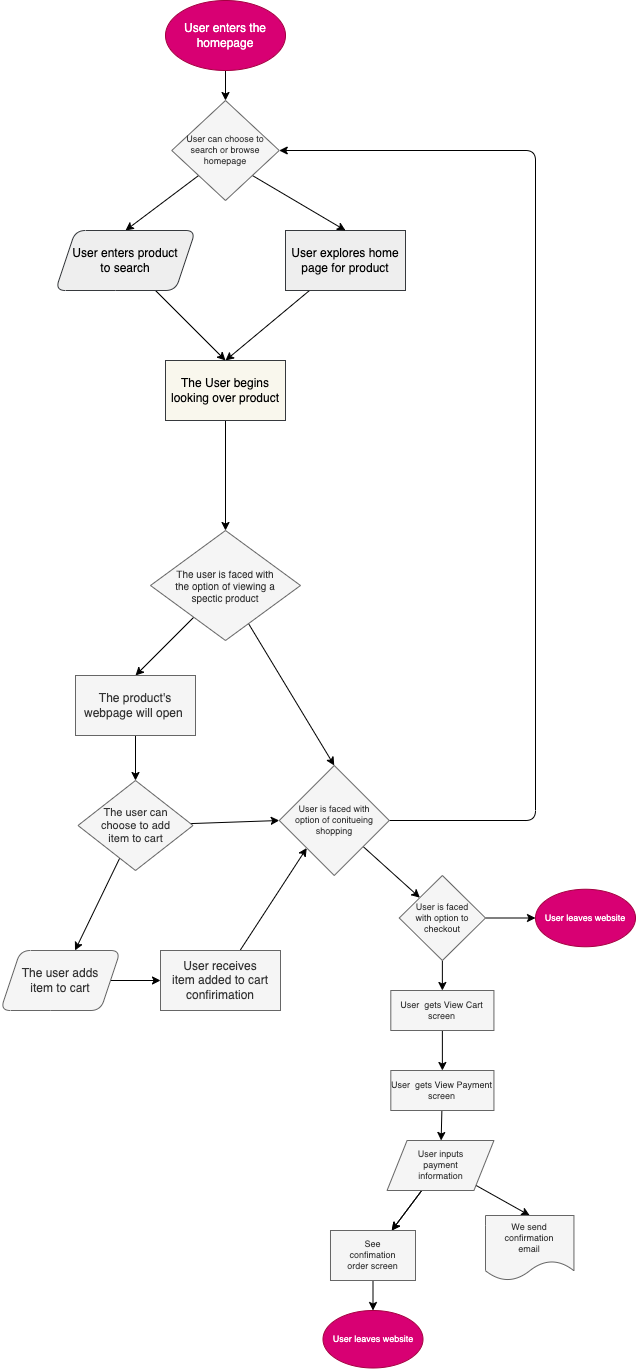

The diagram above was exported from draw.io. Its source (the exported page's mxGraphModel, read from the mxfile embedded in the PNG):
<mxGraphModel dx="1876" dy="1609" grid="1" gridSize="10" guides="1" tooltips="1" connect="1" arrows="1" fold="1" page="1" pageScale="1" pageWidth="850" pageHeight="1100" math="0" shadow="0">
  <root>
    <mxCell id="0" />
    <mxCell id="1" parent="0" />
    <mxCell id="10" style="edgeStyle=none;html=1;entryX=0.5;entryY=0;entryDx=0;entryDy=0;fontColor=#000000;" edge="1" parent="1" source="6" target="8">
      <mxGeometry relative="1" as="geometry" />
    </mxCell>
    <mxCell id="6" value="&lt;font color=&quot;#000000&quot;&gt;User explores home page for product&lt;br&gt;&lt;/font&gt;" style="rounded=0;whiteSpace=wrap;html=1;fillColor=#eeeeee;strokeColor=#36393d;fontColor=#0000000;" vertex="1" parent="1">
      <mxGeometry x="-390" y="230" width="120" height="60" as="geometry" />
    </mxCell>
    <mxCell id="49" style="edgeStyle=none;html=1;entryX=0.5;entryY=0;entryDx=0;entryDy=0;fontSize=12;fontColor=#000000;" edge="1" parent="1" source="8">
      <mxGeometry relative="1" as="geometry">
        <mxPoint x="-450" y="530" as="targetPoint" />
      </mxGeometry>
    </mxCell>
    <mxCell id="8" value="&lt;font color=&quot;#000000&quot;&gt;The User begins looking over product&lt;/font&gt;" style="rounded=0;whiteSpace=wrap;html=1;fillColor=#f9f7ed;strokeColor=#36393d;" vertex="1" parent="1">
      <mxGeometry x="-510" y="360" width="120" height="60" as="geometry" />
    </mxCell>
    <mxCell id="74" value="" style="edgeStyle=none;html=1;fontSize=12;fontColor=#000000;" edge="1" parent="1" source="14">
      <mxGeometry relative="1" as="geometry">
        <mxPoint x="-450" y="100" as="targetPoint" />
      </mxGeometry>
    </mxCell>
    <mxCell id="14" value="User enters the homepage" style="ellipse;whiteSpace=wrap;html=1;rounded=0;glass=0;fontColor=#ffffff;fillColor=#d80073;strokeColor=#A50040;" vertex="1" parent="1">
      <mxGeometry x="-510" width="120" height="70" as="geometry" />
    </mxCell>
    <mxCell id="18" style="edgeStyle=none;html=1;exitX=0;exitY=1;exitDx=0;exitDy=0;entryX=0.5;entryY=0;entryDx=0;entryDy=0;fontColor=#000000;" edge="1" parent="1" source="16">
      <mxGeometry relative="1" as="geometry">
        <mxPoint x="-550" y="230" as="targetPoint" />
      </mxGeometry>
    </mxCell>
    <mxCell id="95" value="Search&amp;nbsp;" style="edgeLabel;html=1;align=center;verticalAlign=middle;resizable=0;points=[];fontSize=9;fontColor=#FFFFFF;" vertex="1" connectable="0" parent="18">
      <mxGeometry x="-0.2363" y="-1" relative="1" as="geometry">
        <mxPoint x="-20" y="-5" as="offset" />
      </mxGeometry>
    </mxCell>
    <mxCell id="19" style="edgeStyle=none;html=1;exitX=1;exitY=1;exitDx=0;exitDy=0;entryX=0.5;entryY=0;entryDx=0;entryDy=0;fontColor=#000000;" edge="1" parent="1" source="16" target="6">
      <mxGeometry relative="1" as="geometry" />
    </mxCell>
    <mxCell id="16" value="User can choose to search or browse homepage" style="rhombus;whiteSpace=wrap;html=1;rounded=0;glass=0;fillColor=#f5f5f5;strokeColor=#666666;fontColor=#333333;spacingLeft=10;spacingRight=10;spacingBottom=10;spacingTop=10;fontSize=9;" vertex="1" parent="1">
      <mxGeometry x="-503.75" y="100" width="107.5" height="100" as="geometry" />
    </mxCell>
    <mxCell id="21" style="edgeStyle=none;html=1;entryX=0.5;entryY=0;entryDx=0;entryDy=0;fontSize=12;fontColor=#000000;" edge="1" parent="1" source="20" target="8">
      <mxGeometry relative="1" as="geometry" />
    </mxCell>
    <mxCell id="20" value="&lt;div style=&quot;&quot;&gt;&lt;span style=&quot;background-color: initial;&quot;&gt;&lt;font style=&quot;font-size: 12px;&quot;&gt;User enters product to search&lt;/font&gt;&lt;/span&gt;&lt;/div&gt;" style="shape=parallelogram;perimeter=parallelogramPerimeter;whiteSpace=wrap;html=1;fixedSize=1;rounded=1;glass=0;fillColor=#eeeeee;strokeColor=#36393d;fontColor=#000000;align=center;verticalAlign=middle;textDirection=ltr;horizontal=1;spacingRight=10;spacingLeft=10;" vertex="1" parent="1">
      <mxGeometry x="-620" y="230" width="140" height="60" as="geometry" />
    </mxCell>
    <mxCell id="55" style="edgeStyle=none;html=1;entryX=0.5;entryY=0;entryDx=0;entryDy=0;fontSize=12;fontColor=#000000;" edge="1" parent="1" target="34">
      <mxGeometry relative="1" as="geometry">
        <mxPoint x="-450" y="600" as="sourcePoint" />
      </mxGeometry>
    </mxCell>
    <mxCell id="54" value="" style="edgeStyle=none;html=1;fontSize=12;fontColor=#000000;entryX=0.5;entryY=0;entryDx=0;entryDy=0;" edge="1" parent="1" source="34" target="46">
      <mxGeometry relative="1" as="geometry">
        <mxPoint x="-576.8965517241379" y="700" as="targetPoint" />
      </mxGeometry>
    </mxCell>
    <mxCell id="107" style="edgeStyle=none;html=1;entryX=0.5;entryY=0;entryDx=0;entryDy=0;fontSize=9;fontColor=#FFFFFF;" edge="1" parent="1" source="34" target="105">
      <mxGeometry relative="1" as="geometry" />
    </mxCell>
    <mxCell id="34" value="The user is faced with the option of viewing a spectic product" style="rhombus;whiteSpace=wrap;html=1;fillColor=#f5f5f5;strokeColor=#666666;fontColor=#333333;rounded=0;glass=0;spacing=22;fontSize=10;" vertex="1" parent="1">
      <mxGeometry x="-525" y="530" width="150" height="110" as="geometry" />
    </mxCell>
    <mxCell id="65" value="" style="edgeStyle=none;html=1;fontSize=12;fontColor=#000000;" edge="1" parent="1" source="41" target="64">
      <mxGeometry relative="1" as="geometry" />
    </mxCell>
    <mxCell id="41" value="The user adds item to cart" style="shape=parallelogram;perimeter=parallelogramPerimeter;whiteSpace=wrap;html=1;fixedSize=1;rounded=1;glass=0;fontSize=12;fontColor=#333333;fillColor=#f5f5f5;strokeColor=#666666;spacingLeft=10;spacingRight=10;" vertex="1" parent="1">
      <mxGeometry x="-675" y="950" width="120" height="60" as="geometry" />
    </mxCell>
    <mxCell id="102" style="edgeStyle=none;html=1;entryX=0.5;entryY=0;entryDx=0;entryDy=0;fontSize=11;fontColor=#FFFFFF;" edge="1" parent="1" source="46" target="80">
      <mxGeometry relative="1" as="geometry" />
    </mxCell>
    <mxCell id="46" value="The product's webpage will open&amp;nbsp;" style="whiteSpace=wrap;html=1;fillColor=#f5f5f5;strokeColor=#666666;fontColor=#333333;rounded=0;glass=0;" vertex="1" parent="1">
      <mxGeometry x="-600" y="675" width="120" height="60" as="geometry" />
    </mxCell>
    <mxCell id="108" style="edgeStyle=none;html=1;entryX=0;entryY=1;entryDx=0;entryDy=0;fontSize=9;fontColor=#FFFFFF;" edge="1" parent="1" source="64" target="105">
      <mxGeometry relative="1" as="geometry" />
    </mxCell>
    <mxCell id="64" value="User receives item added to cart confirimation" style="whiteSpace=wrap;html=1;fillColor=#f5f5f5;strokeColor=#666666;fontColor=#333333;rounded=0;glass=0;spacingLeft=10;spacingRight=10;" vertex="1" parent="1">
      <mxGeometry x="-515" y="950" width="120" height="60" as="geometry" />
    </mxCell>
    <mxCell id="82" style="edgeStyle=none;html=1;fontSize=12;fontColor=#000000;" edge="1" parent="1" source="80" target="41">
      <mxGeometry relative="1" as="geometry" />
    </mxCell>
    <mxCell id="100" style="edgeStyle=none;html=1;fontSize=10;fontColor=#FFFFFF;entryX=0;entryY=0.5;entryDx=0;entryDy=0;" edge="1" parent="1" source="80" target="105">
      <mxGeometry relative="1" as="geometry">
        <mxPoint x="-390" y="871" as="targetPoint" />
      </mxGeometry>
    </mxCell>
    <mxCell id="80" value="The user can choose to add item to cart" style="rhombus;whiteSpace=wrap;html=1;rounded=0;glass=0;fontSize=11;fontColor=#333333;fillColor=#f5f5f5;strokeColor=#666666;spacing=14;" vertex="1" parent="1">
      <mxGeometry x="-597.5" y="780" width="115" height="90" as="geometry" />
    </mxCell>
    <mxCell id="96" value="Browse" style="edgeLabel;html=1;align=center;verticalAlign=middle;resizable=0;points=[];fontSize=9;fontColor=#FFFFFF;" vertex="1" connectable="0" parent="1">
      <mxGeometry x="-360.00320919777334" y="190.003181818736" as="geometry">
        <mxPoint as="offset" />
      </mxGeometry>
    </mxCell>
    <mxCell id="97" value="Yes" style="text;html=1;align=center;verticalAlign=middle;resizable=0;points=[];autosize=1;strokeColor=none;fillColor=none;fontSize=10;fontColor=#FFFFFF;" vertex="1" parent="1">
      <mxGeometry x="-555" y="615" width="40" height="30" as="geometry" />
    </mxCell>
    <mxCell id="98" value="No" style="text;html=1;align=center;verticalAlign=middle;resizable=0;points=[];autosize=1;strokeColor=none;fillColor=none;fontSize=10;fontColor=#FFFFFF;" vertex="1" parent="1">
      <mxGeometry x="-390" y="670" width="40" height="30" as="geometry" />
    </mxCell>
    <mxCell id="103" value="Yes" style="text;html=1;align=center;verticalAlign=middle;resizable=0;points=[];autosize=1;strokeColor=none;fillColor=none;fontSize=11;fontColor=#FFFFFF;rounded=0;glass=0;" vertex="1" parent="1">
      <mxGeometry x="-620" y="875" width="40" height="30" as="geometry" />
    </mxCell>
    <mxCell id="104" value="No" style="text;html=1;align=center;verticalAlign=middle;resizable=0;points=[];autosize=1;strokeColor=none;fillColor=none;fontSize=11;fontColor=#FFFFFF;" vertex="1" parent="1">
      <mxGeometry x="-470" y="790" width="40" height="30" as="geometry" />
    </mxCell>
    <mxCell id="109" style="edgeStyle=none;html=1;fontSize=9;fontColor=#FFFFFF;entryX=1;entryY=0.5;entryDx=0;entryDy=0;" edge="1" parent="1" source="105" target="16">
      <mxGeometry relative="1" as="geometry">
        <mxPoint x="-140" y="130" as="targetPoint" />
        <Array as="points">
          <mxPoint x="-140" y="820" />
          <mxPoint x="-140" y="150" />
        </Array>
      </mxGeometry>
    </mxCell>
    <mxCell id="115" value="" style="edgeStyle=none;html=1;fontSize=9;fontColor=#FFFFFF;" edge="1" parent="1" source="105" target="114">
      <mxGeometry relative="1" as="geometry" />
    </mxCell>
    <mxCell id="105" value="User is faced with option of conitueing shopping" style="rhombus;whiteSpace=wrap;html=1;rounded=0;glass=0;fontSize=9;fontColor=#333333;fillColor=#f5f5f5;strokeColor=#666666;spacing=13;" vertex="1" parent="1">
      <mxGeometry x="-396.25" y="765" width="110" height="110" as="geometry" />
    </mxCell>
    <mxCell id="110" value="User continues shopping" style="text;html=1;align=center;verticalAlign=middle;resizable=0;points=[];autosize=1;strokeColor=none;fillColor=none;fontSize=9;fontColor=#FFFFFF;" vertex="1" parent="1">
      <mxGeometry x="-286.25" y="795" width="120" height="20" as="geometry" />
    </mxCell>
    <mxCell id="116" style="edgeStyle=none;html=1;fontSize=9;fontColor=#FFFFFF;" edge="1" parent="1" source="114" target="117">
      <mxGeometry relative="1" as="geometry">
        <mxPoint x="-120" y="917.5" as="targetPoint" />
      </mxGeometry>
    </mxCell>
    <mxCell id="118" style="edgeStyle=none;html=1;fontSize=9;fontColor=#FFFFFF;" edge="1" parent="1" source="114" target="119">
      <mxGeometry relative="1" as="geometry">
        <mxPoint x="-233" y="1010" as="targetPoint" />
      </mxGeometry>
    </mxCell>
    <mxCell id="114" value="User is faced with option to checkout" style="rhombus;whiteSpace=wrap;html=1;rounded=0;glass=0;fontSize=9;fontColor=#333333;fillColor=#f5f5f5;strokeColor=#666666;spacing=13;" vertex="1" parent="1">
      <mxGeometry x="-276.25" y="875" width="86.25" height="85" as="geometry" />
    </mxCell>
    <mxCell id="117" value="User leaves website" style="ellipse;whiteSpace=wrap;html=1;rounded=0;glass=0;fontSize=9;fontColor=#ffffff;fillColor=#d80073;strokeColor=#A50040;" vertex="1" parent="1">
      <mxGeometry x="-140" y="888.75" width="100" height="57.5" as="geometry" />
    </mxCell>
    <mxCell id="121" style="edgeStyle=none;html=1;fontSize=9;fontColor=#FFFFFF;entryX=0.5;entryY=0;entryDx=0;entryDy=0;" edge="1" parent="1" source="119" target="120">
      <mxGeometry relative="1" as="geometry">
        <mxPoint x="-240" y="1060" as="targetPoint" />
      </mxGeometry>
    </mxCell>
    <mxCell id="119" value="User&amp;nbsp; gets View Cart screen" style="rounded=0;whiteSpace=wrap;html=1;glass=0;fontSize=9;fontColor=#333333;fillColor=#f5f5f5;strokeColor=#666666;" vertex="1" parent="1">
      <mxGeometry x="-284.69" y="990" width="103.12" height="40" as="geometry" />
    </mxCell>
    <mxCell id="123" value="" style="edgeStyle=none;html=1;fontSize=9;fontColor=#FFFFFF;" edge="1" parent="1" source="120" target="122">
      <mxGeometry relative="1" as="geometry" />
    </mxCell>
    <mxCell id="120" value="User&amp;nbsp; gets View Payment screen" style="rounded=0;whiteSpace=wrap;html=1;glass=0;fontSize=9;fontColor=#333333;fillColor=#f5f5f5;strokeColor=#666666;" vertex="1" parent="1">
      <mxGeometry x="-284.68000000000006" y="1070" width="103.12" height="40" as="geometry" />
    </mxCell>
    <mxCell id="125" value="" style="edgeStyle=none;html=1;fontSize=9;fontColor=#FFFFFF;" edge="1" parent="1" source="122" target="124">
      <mxGeometry relative="1" as="geometry" />
    </mxCell>
    <mxCell id="126" value="" style="edgeStyle=none;html=1;fontSize=9;fontColor=#FFFFFF;" edge="1" parent="1" source="122" target="124">
      <mxGeometry relative="1" as="geometry" />
    </mxCell>
    <mxCell id="128" style="edgeStyle=none;html=1;entryX=0.5;entryY=0;entryDx=0;entryDy=0;fontSize=9;fontColor=#FFFFFF;" edge="1" parent="1" source="122" target="127">
      <mxGeometry relative="1" as="geometry" />
    </mxCell>
    <mxCell id="122" value="User inputs payment information" style="shape=parallelogram;perimeter=parallelogramPerimeter;whiteSpace=wrap;html=1;fixedSize=1;fontSize=9;fillColor=#f5f5f5;strokeColor=#666666;fontColor=#333333;rounded=0;glass=0;spacing=16;" vertex="1" parent="1">
      <mxGeometry x="-288.43" y="1140" width="106.87" height="50" as="geometry" />
    </mxCell>
    <mxCell id="130" value="" style="edgeStyle=none;html=1;fontSize=9;fontColor=#FFFFFF;" edge="1" parent="1" source="124" target="129">
      <mxGeometry relative="1" as="geometry" />
    </mxCell>
    <mxCell id="124" value="See confimation order screen" style="whiteSpace=wrap;html=1;fontSize=9;fillColor=#f5f5f5;strokeColor=#666666;fontColor=#333333;rounded=0;glass=0;spacing=16;" vertex="1" parent="1">
      <mxGeometry x="-345.01" y="1230" width="85.01" height="50" as="geometry" />
    </mxCell>
    <mxCell id="127" value="We send confirmation email" style="shape=document;whiteSpace=wrap;html=1;boundedLbl=1;fontSize=9;fillColor=#f5f5f5;strokeColor=#666666;fontColor=#333333;rounded=0;glass=0;spacing=16;" vertex="1" parent="1">
      <mxGeometry x="-190" y="1215" width="88.44" height="65" as="geometry" />
    </mxCell>
    <mxCell id="129" value="User leaves website" style="ellipse;whiteSpace=wrap;html=1;rounded=0;glass=0;fontSize=9;fontColor=#ffffff;fillColor=#d80073;strokeColor=#A50040;" vertex="1" parent="1">
      <mxGeometry x="-352.5" y="1310" width="100" height="57.5" as="geometry" />
    </mxCell>
  </root>
</mxGraphModel>